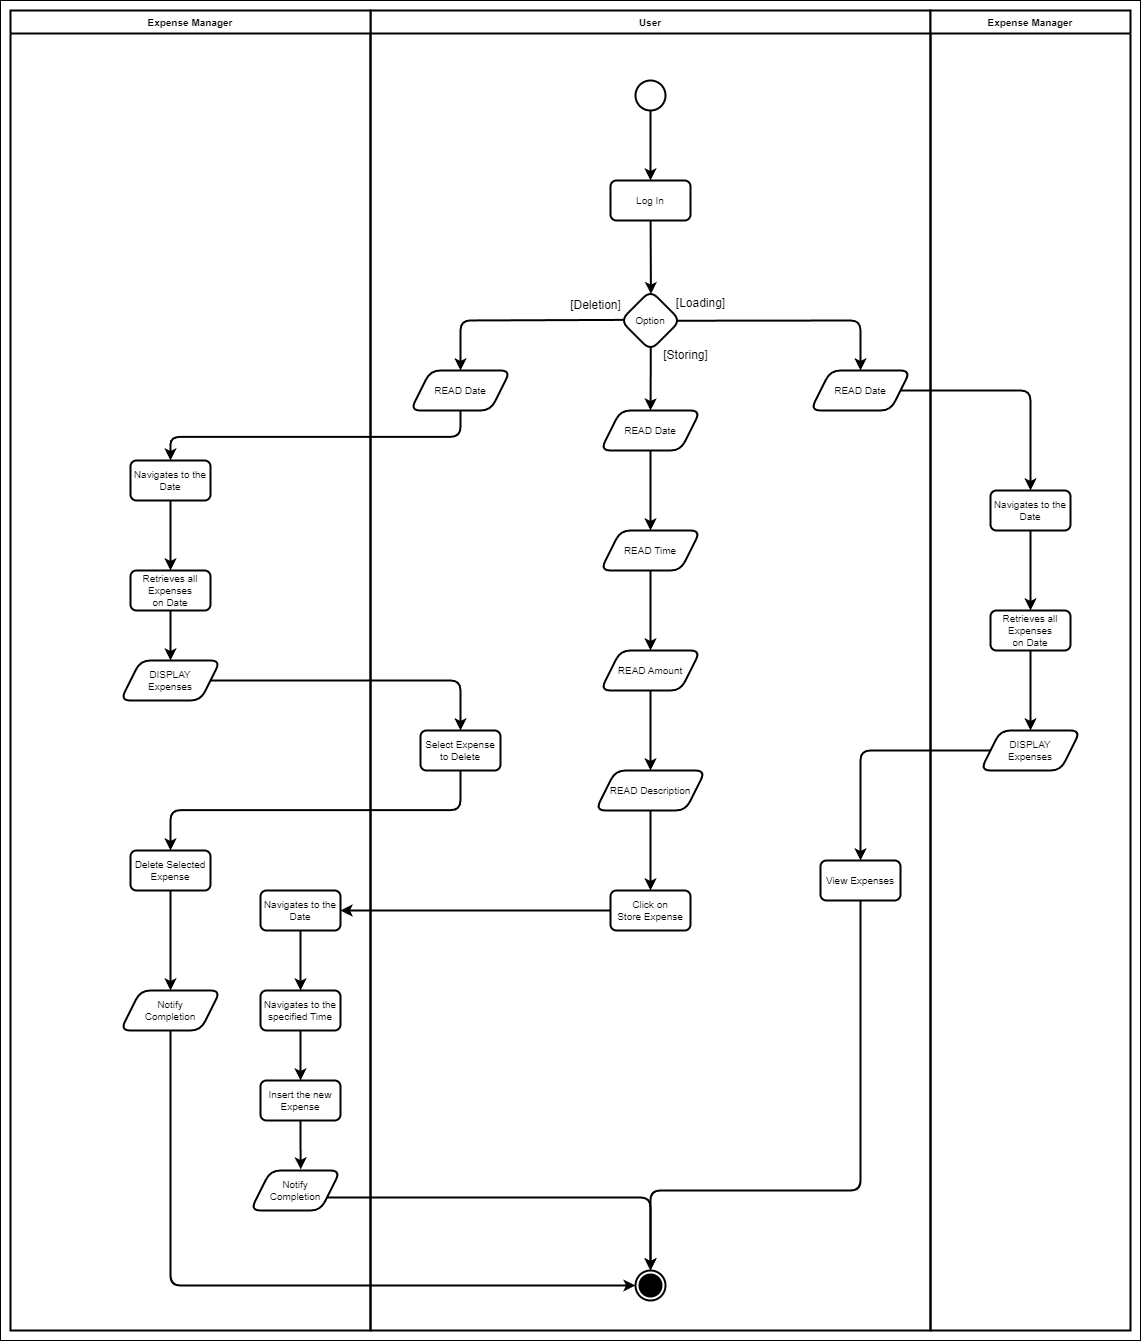

The diagram above was exported from draw.io. Its source (the exported page's mxGraphModel, read from the mxfile embedded in the PNG):
<mxGraphModel dx="2477" dy="1397" grid="1" gridSize="10" guides="1" tooltips="1" connect="1" arrows="1" fold="1" page="0" pageScale="1" pageWidth="1169" pageHeight="827" math="0" shadow="0">
  <root>
    <mxCell id="0" />
    <mxCell id="1" parent="0" />
    <mxCell id="9M0UbKUPGbHeE66daY0z-68" value="" style="whiteSpace=wrap;html=1;" vertex="1" parent="1">
      <mxGeometry x="-410" y="110" width="1140" height="1340" as="geometry" />
    </mxCell>
    <mxCell id="2" value="User" style="swimlane;whiteSpace=wrap;html=1;fontSize=10;strokeWidth=2;" vertex="1" parent="1">
      <mxGeometry x="-40" y="120" width="560" height="1320" as="geometry" />
    </mxCell>
    <mxCell id="8" value="" style="edgeStyle=none;html=1;fontSize=10;strokeWidth=2;" edge="1" parent="2" source="6" target="7">
      <mxGeometry relative="1" as="geometry" />
    </mxCell>
    <mxCell id="6" value="" style="strokeWidth=2;html=1;shape=mxgraph.flowchart.start_2;whiteSpace=wrap;fontSize=10;" vertex="1" parent="2">
      <mxGeometry x="265" y="70" width="30" height="30" as="geometry" />
    </mxCell>
    <mxCell id="10" value="" style="edgeStyle=none;html=1;fontSize=10;entryX=0.507;entryY=0.059;entryDx=0;entryDy=0;entryPerimeter=0;strokeWidth=2;" edge="1" parent="2" source="7" target="9">
      <mxGeometry relative="1" as="geometry" />
    </mxCell>
    <mxCell id="7" value="Log In" style="rounded=1;whiteSpace=wrap;html=1;strokeWidth=2;fontSize=10;" vertex="1" parent="2">
      <mxGeometry x="240" y="170" width="80" height="40" as="geometry" />
    </mxCell>
    <mxCell id="19" style="edgeStyle=elbowEdgeStyle;elbow=vertical;html=1;exitX=0.003;exitY=0.223;exitDx=0;exitDy=0;entryX=0.5;entryY=0;entryDx=0;entryDy=0;strokeWidth=2;exitPerimeter=0;" edge="1" parent="2" source="23" target="11">
      <mxGeometry relative="1" as="geometry">
        <mxPoint x="280" y="380" as="sourcePoint" />
        <Array as="points" />
      </mxGeometry>
    </mxCell>
    <mxCell id="22" style="edgeStyle=elbowEdgeStyle;elbow=vertical;html=1;exitX=0.938;exitY=0.504;exitDx=0;exitDy=0;entryX=0.5;entryY=0;entryDx=0;entryDy=0;exitPerimeter=0;strokeWidth=2;" edge="1" parent="2" source="9" target="16">
      <mxGeometry relative="1" as="geometry">
        <Array as="points">
          <mxPoint x="360" y="310" />
        </Array>
      </mxGeometry>
    </mxCell>
    <mxCell id="9M0UbKUPGbHeE66daY0z-48" style="edgeStyle=elbowEdgeStyle;elbow=vertical;html=1;exitX=0.065;exitY=0.49;exitDx=0;exitDy=0;entryX=0.5;entryY=0;entryDx=0;entryDy=0;exitPerimeter=0;strokeWidth=2;" edge="1" parent="2" source="9" target="9M0UbKUPGbHeE66daY0z-46">
      <mxGeometry relative="1" as="geometry">
        <Array as="points">
          <mxPoint x="170" y="310" />
        </Array>
      </mxGeometry>
    </mxCell>
    <mxCell id="9" value="Option" style="rhombus;whiteSpace=wrap;html=1;rounded=1;strokeWidth=2;fontSize=10;" vertex="1" parent="2">
      <mxGeometry x="250" y="280" width="60" height="60" as="geometry" />
    </mxCell>
    <mxCell id="20" style="edgeStyle=elbowEdgeStyle;elbow=vertical;html=1;exitX=0.5;exitY=1;exitDx=0;exitDy=0;entryX=0.5;entryY=0;entryDx=0;entryDy=0;strokeWidth=2;" edge="1" parent="2" source="11" target="14">
      <mxGeometry relative="1" as="geometry" />
    </mxCell>
    <mxCell id="11" value="READ Date" style="shape=parallelogram;perimeter=parallelogramPerimeter;whiteSpace=wrap;html=1;fixedSize=1;rounded=1;strokeWidth=2;fontSize=10;" vertex="1" parent="2">
      <mxGeometry x="230" y="400" width="100" height="40" as="geometry" />
    </mxCell>
    <mxCell id="21" style="edgeStyle=elbowEdgeStyle;elbow=vertical;html=1;exitX=0.5;exitY=1;exitDx=0;exitDy=0;entryX=0.5;entryY=0;entryDx=0;entryDy=0;strokeWidth=2;" edge="1" parent="2" source="14" target="15">
      <mxGeometry relative="1" as="geometry" />
    </mxCell>
    <mxCell id="14" value="&lt;span style=&quot;color: rgb(0, 0, 0);&quot;&gt;READ&lt;/span&gt;&amp;nbsp;Time" style="shape=parallelogram;perimeter=parallelogramPerimeter;whiteSpace=wrap;html=1;fixedSize=1;rounded=1;strokeWidth=2;fontSize=10;" vertex="1" parent="2">
      <mxGeometry x="230" y="520" width="100" height="40" as="geometry" />
    </mxCell>
    <mxCell id="25" style="edgeStyle=elbowEdgeStyle;elbow=vertical;html=1;exitX=0.5;exitY=1;exitDx=0;exitDy=0;entryX=0.5;entryY=0;entryDx=0;entryDy=0;strokeWidth=2;" edge="1" parent="2" source="15" target="17">
      <mxGeometry relative="1" as="geometry" />
    </mxCell>
    <mxCell id="15" value="&lt;span style=&quot;color: rgb(0, 0, 0);&quot;&gt;&lt;font&gt;READ Amount&lt;/font&gt;&lt;/span&gt;" style="shape=parallelogram;perimeter=parallelogramPerimeter;whiteSpace=wrap;html=1;fixedSize=1;rounded=1;strokeWidth=2;fontSize=10;" vertex="1" parent="2">
      <mxGeometry x="230" y="640" width="100" height="40" as="geometry" />
    </mxCell>
    <mxCell id="16" value="READ Date" style="shape=parallelogram;perimeter=parallelogramPerimeter;whiteSpace=wrap;html=1;fixedSize=1;rounded=1;strokeWidth=2;fontSize=10;" vertex="1" parent="2">
      <mxGeometry x="440" y="360" width="100" height="40" as="geometry" />
    </mxCell>
    <mxCell id="27" style="edgeStyle=elbowEdgeStyle;elbow=vertical;html=1;exitX=0.5;exitY=1;exitDx=0;exitDy=0;entryX=0.5;entryY=0;entryDx=0;entryDy=0;strokeWidth=2;" edge="1" parent="2" source="17" target="26">
      <mxGeometry relative="1" as="geometry" />
    </mxCell>
    <mxCell id="17" value="&lt;span style=&quot;color: rgb(0, 0, 0);&quot;&gt;&lt;font&gt;READ Description&lt;/font&gt;&lt;/span&gt;" style="shape=parallelogram;perimeter=parallelogramPerimeter;whiteSpace=wrap;html=1;fixedSize=1;rounded=1;strokeWidth=2;fontSize=10;" vertex="1" parent="2">
      <mxGeometry x="225" y="760" width="110" height="40" as="geometry" />
    </mxCell>
    <mxCell id="26" value="Click on&lt;div&gt;Store Expense&lt;/div&gt;" style="rounded=1;whiteSpace=wrap;html=1;strokeWidth=2;fontSize=10;" vertex="1" parent="2">
      <mxGeometry x="240" y="880" width="80" height="40" as="geometry" />
    </mxCell>
    <mxCell id="34" value="" style="ellipse;html=1;shape=endState;fillColor=#000000;strokeColor=#000000;strokeWidth=2;" vertex="1" parent="2">
      <mxGeometry x="265" y="1260" width="30" height="30" as="geometry" />
    </mxCell>
    <mxCell id="44" style="edgeStyle=elbowEdgeStyle;elbow=vertical;html=1;exitX=0.5;exitY=1;exitDx=0;exitDy=0;entryX=0.5;entryY=0;entryDx=0;entryDy=0;strokeWidth=2;" edge="1" parent="2" source="39" target="34">
      <mxGeometry relative="1" as="geometry">
        <Array as="points">
          <mxPoint x="380" y="1180" />
        </Array>
      </mxGeometry>
    </mxCell>
    <mxCell id="39" value="View Expenses" style="rounded=1;whiteSpace=wrap;html=1;strokeWidth=2;fontSize=10;" vertex="1" parent="2">
      <mxGeometry x="450" y="850" width="80" height="40" as="geometry" />
    </mxCell>
    <mxCell id="23" value="[Storing]" style="text;html=1;align=center;verticalAlign=middle;resizable=0;points=[];autosize=1;strokeColor=none;fillColor=none;strokeWidth=2;" vertex="1" parent="2">
      <mxGeometry x="280" y="330" width="70" height="30" as="geometry" />
    </mxCell>
    <mxCell id="9M0UbKUPGbHeE66daY0z-46" value="READ Date" style="shape=parallelogram;perimeter=parallelogramPerimeter;whiteSpace=wrap;html=1;fixedSize=1;rounded=1;strokeWidth=2;fontSize=10;" vertex="1" parent="2">
      <mxGeometry x="40" y="360" width="100" height="40" as="geometry" />
    </mxCell>
    <mxCell id="9M0UbKUPGbHeE66daY0z-49" value="[Deletion]" style="text;html=1;align=center;verticalAlign=middle;resizable=0;points=[];autosize=1;strokeColor=none;fillColor=none;strokeWidth=2;" vertex="1" parent="2">
      <mxGeometry x="190" y="280" width="70" height="30" as="geometry" />
    </mxCell>
    <mxCell id="9M0UbKUPGbHeE66daY0z-59" value="Select Expense&lt;div&gt;to Delete&lt;/div&gt;" style="rounded=1;whiteSpace=wrap;html=1;strokeWidth=2;fontSize=10;" vertex="1" parent="2">
      <mxGeometry x="50" y="720" width="80" height="40" as="geometry" />
    </mxCell>
    <mxCell id="3" value="Expense Manager" style="swimlane;whiteSpace=wrap;html=1;startSize=23;fontSize=10;strokeWidth=2;" vertex="1" parent="1">
      <mxGeometry x="-400" y="120" width="360" height="1320" as="geometry" />
    </mxCell>
    <mxCell id="32" style="edgeStyle=elbowEdgeStyle;elbow=vertical;html=1;exitX=0.5;exitY=1;exitDx=0;exitDy=0;entryX=0.5;entryY=0;entryDx=0;entryDy=0;strokeWidth=2;" edge="1" parent="3" source="28" target="30">
      <mxGeometry relative="1" as="geometry" />
    </mxCell>
    <mxCell id="28" value="Navigates to the&lt;div&gt;Date&lt;/div&gt;" style="rounded=1;whiteSpace=wrap;html=1;strokeWidth=2;fontSize=10;" vertex="1" parent="3">
      <mxGeometry x="250" y="880" width="80" height="40" as="geometry" />
    </mxCell>
    <mxCell id="33" style="edgeStyle=elbowEdgeStyle;elbow=vertical;html=1;exitX=0.5;exitY=1;exitDx=0;exitDy=0;entryX=0.5;entryY=0;entryDx=0;entryDy=0;strokeWidth=2;" edge="1" parent="3" source="30" target="31">
      <mxGeometry relative="1" as="geometry" />
    </mxCell>
    <mxCell id="30" value="Navigates to the&lt;div&gt;specified Ti&lt;span style=&quot;font-family: monospace; font-size: 0px; text-align: start; text-wrap: nowrap; background-color: transparent;&quot;&gt;%3CmxGraphModel%3E%3Croot%3E%3CmxCell%20id%3D%220%22%2F%3E%3CmxCell%20id%3D%221%22%20parent%3D%220%22%2F%3E%3CmxCell%20id%3D%222%22%20value%3D%22Navigates%20to%20the%26lt%3Bdiv%26gt%3BDate%26lt%3B%2Fdiv%26gt%3B%22%20style%3D%22rounded%3D1%3BwhiteSpace%3Dwrap%3Bhtml%3D1%3BstrokeWidth%3D2%3BfontSize%3D10%3B%22%20vertex%3D%221%22%20parent%3D%221%22%3E%3CmxGeometry%20x%3D%22-180%22%20y%3D%22960%22%20width%3D%2280%22%20height%3D%2240%22%20as%3D%22geometry%22%2F%3E%3C%2FmxCell%3E%3C%2Froot%3E%3C%2FmxGraphModel%3E&lt;/span&gt;&lt;span style=&quot;background-color: transparent;&quot;&gt;me&lt;/span&gt;&lt;/div&gt;" style="rounded=1;whiteSpace=wrap;html=1;strokeWidth=2;fontSize=10;" vertex="1" parent="3">
      <mxGeometry x="250" y="980" width="80" height="40" as="geometry" />
    </mxCell>
    <mxCell id="31" value="Insert the new&lt;div&gt;Expense&lt;/div&gt;" style="rounded=1;whiteSpace=wrap;html=1;strokeWidth=2;fontSize=10;" vertex="1" parent="3">
      <mxGeometry x="250" y="1070" width="80" height="40" as="geometry" />
    </mxCell>
    <mxCell id="9M0UbKUPGbHeE66daY0z-53" style="edgeStyle=elbowEdgeStyle;elbow=vertical;html=1;exitX=0.5;exitY=1;exitDx=0;exitDy=0;entryX=0.5;entryY=0;entryDx=0;entryDy=0;strokeWidth=2;" edge="1" parent="3" source="9M0UbKUPGbHeE66daY0z-50" target="9M0UbKUPGbHeE66daY0z-51">
      <mxGeometry relative="1" as="geometry" />
    </mxCell>
    <mxCell id="9M0UbKUPGbHeE66daY0z-50" value="Navigates to the&lt;div&gt;Date&lt;/div&gt;" style="rounded=1;whiteSpace=wrap;html=1;strokeWidth=2;fontSize=10;" vertex="1" parent="3">
      <mxGeometry x="120" y="450" width="80" height="40" as="geometry" />
    </mxCell>
    <mxCell id="9M0UbKUPGbHeE66daY0z-58" style="edgeStyle=elbowEdgeStyle;elbow=vertical;html=1;exitX=0.5;exitY=1;exitDx=0;exitDy=0;entryX=0.5;entryY=0;entryDx=0;entryDy=0;strokeWidth=2;" edge="1" parent="3" source="9M0UbKUPGbHeE66daY0z-51" target="9M0UbKUPGbHeE66daY0z-57">
      <mxGeometry relative="1" as="geometry" />
    </mxCell>
    <mxCell id="9M0UbKUPGbHeE66daY0z-51" value="Retrieves all Expenses&lt;div&gt;on Date&lt;/div&gt;" style="rounded=1;whiteSpace=wrap;html=1;strokeWidth=2;fontSize=10;" vertex="1" parent="3">
      <mxGeometry x="120" y="560" width="80" height="40" as="geometry" />
    </mxCell>
    <mxCell id="9M0UbKUPGbHeE66daY0z-57" value="DISPLAY&lt;div&gt;Expenses&lt;/div&gt;" style="shape=parallelogram;perimeter=parallelogramPerimeter;whiteSpace=wrap;html=1;fixedSize=1;rounded=1;strokeWidth=2;fontSize=10;" vertex="1" parent="3">
      <mxGeometry x="110" y="650" width="100" height="40" as="geometry" />
    </mxCell>
    <mxCell id="9M0UbKUPGbHeE66daY0z-65" style="edgeStyle=elbowEdgeStyle;elbow=vertical;html=1;exitX=0.5;exitY=1;exitDx=0;exitDy=0;entryX=0.5;entryY=0;entryDx=0;entryDy=0;strokeWidth=2;" edge="1" parent="3" source="9M0UbKUPGbHeE66daY0z-61" target="9M0UbKUPGbHeE66daY0z-64">
      <mxGeometry relative="1" as="geometry" />
    </mxCell>
    <mxCell id="9M0UbKUPGbHeE66daY0z-61" value="Delete Selected&lt;div&gt;Expense&lt;/div&gt;" style="rounded=1;whiteSpace=wrap;html=1;strokeWidth=2;fontSize=10;" vertex="1" parent="3">
      <mxGeometry x="120" y="840" width="80" height="40" as="geometry" />
    </mxCell>
    <mxCell id="9M0UbKUPGbHeE66daY0z-64" value="Notify&lt;div&gt;Completion&lt;/div&gt;" style="shape=parallelogram;perimeter=parallelogramPerimeter;whiteSpace=wrap;html=1;fixedSize=1;rounded=1;strokeWidth=2;fontSize=10;" vertex="1" parent="3">
      <mxGeometry x="110" y="980" width="100" height="40" as="geometry" />
    </mxCell>
    <mxCell id="9M0UbKUPGbHeE66daY0z-66" value="Notify&lt;div&gt;Completion&lt;/div&gt;" style="shape=parallelogram;perimeter=parallelogramPerimeter;whiteSpace=wrap;html=1;fixedSize=1;rounded=1;strokeWidth=2;fontSize=10;" vertex="1" parent="3">
      <mxGeometry x="240" y="1160" width="90" height="40" as="geometry" />
    </mxCell>
    <mxCell id="9M0UbKUPGbHeE66daY0z-67" style="edgeStyle=elbowEdgeStyle;elbow=vertical;html=1;exitX=0.5;exitY=1;exitDx=0;exitDy=0;entryX=0.558;entryY=-0.026;entryDx=0;entryDy=0;entryPerimeter=0;strokeWidth=2;" edge="1" parent="3" source="31" target="9M0UbKUPGbHeE66daY0z-66">
      <mxGeometry relative="1" as="geometry" />
    </mxCell>
    <mxCell id="5" value="Expense Manager" style="swimlane;whiteSpace=wrap;html=1;startSize=23;fontSize=10;strokeWidth=2;" vertex="1" parent="1">
      <mxGeometry x="520" y="120" width="200" height="1320" as="geometry" />
    </mxCell>
    <mxCell id="41" style="edgeStyle=elbowEdgeStyle;elbow=vertical;html=1;exitX=0.5;exitY=1;exitDx=0;exitDy=0;entryX=0.5;entryY=0;entryDx=0;entryDy=0;strokeWidth=2;" edge="1" parent="5" source="36" target="37">
      <mxGeometry relative="1" as="geometry" />
    </mxCell>
    <mxCell id="36" value="Navigates to the&lt;div&gt;Date&lt;/div&gt;" style="rounded=1;whiteSpace=wrap;html=1;strokeWidth=2;fontSize=10;" vertex="1" parent="5">
      <mxGeometry x="60" y="480" width="80" height="40" as="geometry" />
    </mxCell>
    <mxCell id="42" style="edgeStyle=elbowEdgeStyle;elbow=vertical;html=1;exitX=0.5;exitY=1;exitDx=0;exitDy=0;entryX=0.5;entryY=0;entryDx=0;entryDy=0;strokeWidth=2;" edge="1" parent="5" source="37" target="38">
      <mxGeometry relative="1" as="geometry" />
    </mxCell>
    <mxCell id="37" value="Retrieves all Expenses&lt;div&gt;on Date&lt;/div&gt;" style="rounded=1;whiteSpace=wrap;html=1;strokeWidth=2;fontSize=10;" vertex="1" parent="5">
      <mxGeometry x="60" y="600" width="80" height="40" as="geometry" />
    </mxCell>
    <mxCell id="38" value="DISPLAY&lt;div&gt;Expenses&lt;/div&gt;" style="shape=parallelogram;perimeter=parallelogramPerimeter;whiteSpace=wrap;html=1;fixedSize=1;rounded=1;strokeWidth=2;fontSize=10;" vertex="1" parent="5">
      <mxGeometry x="50" y="720" width="100" height="40" as="geometry" />
    </mxCell>
    <mxCell id="24" value="[Loading]" style="text;html=1;align=center;verticalAlign=middle;resizable=0;points=[];autosize=1;strokeColor=none;fillColor=none;strokeWidth=2;" vertex="1" parent="1">
      <mxGeometry x="255" y="398" width="70" height="30" as="geometry" />
    </mxCell>
    <mxCell id="29" style="edgeStyle=elbowEdgeStyle;elbow=vertical;html=1;exitX=0;exitY=0.5;exitDx=0;exitDy=0;entryX=1;entryY=0.5;entryDx=0;entryDy=0;strokeWidth=2;" edge="1" parent="1" source="26" target="28">
      <mxGeometry relative="1" as="geometry">
        <Array as="points">
          <mxPoint x="30" y="1020" />
        </Array>
      </mxGeometry>
    </mxCell>
    <mxCell id="35" style="edgeStyle=elbowEdgeStyle;elbow=vertical;html=1;entryX=0.5;entryY=0;entryDx=0;entryDy=0;strokeWidth=2;exitX=1;exitY=0.75;exitDx=0;exitDy=0;" edge="1" parent="1" source="9M0UbKUPGbHeE66daY0z-66" target="34">
      <mxGeometry relative="1" as="geometry">
        <mxPoint x="-80" y="1300" as="sourcePoint" />
        <Array as="points">
          <mxPoint x="80" y="1307" />
        </Array>
      </mxGeometry>
    </mxCell>
    <mxCell id="40" style="edgeStyle=elbowEdgeStyle;elbow=vertical;html=1;exitX=1;exitY=0.5;exitDx=0;exitDy=0;entryX=0.5;entryY=0;entryDx=0;entryDy=0;strokeWidth=2;" edge="1" parent="1" source="16" target="36">
      <mxGeometry relative="1" as="geometry">
        <Array as="points">
          <mxPoint x="510" y="500" />
        </Array>
      </mxGeometry>
    </mxCell>
    <mxCell id="43" style="edgeStyle=elbowEdgeStyle;elbow=vertical;html=1;exitX=0;exitY=0.5;exitDx=0;exitDy=0;entryX=0.5;entryY=0;entryDx=0;entryDy=0;strokeWidth=2;" edge="1" parent="1" source="38" target="39">
      <mxGeometry relative="1" as="geometry">
        <Array as="points">
          <mxPoint x="480" y="860" />
        </Array>
      </mxGeometry>
    </mxCell>
    <mxCell id="9M0UbKUPGbHeE66daY0z-52" style="edgeStyle=elbowEdgeStyle;elbow=vertical;html=1;exitX=0.5;exitY=1;exitDx=0;exitDy=0;entryX=0.5;entryY=0;entryDx=0;entryDy=0;strokeWidth=2;" edge="1" parent="1" source="9M0UbKUPGbHeE66daY0z-46" target="9M0UbKUPGbHeE66daY0z-50">
      <mxGeometry relative="1" as="geometry" />
    </mxCell>
    <mxCell id="9M0UbKUPGbHeE66daY0z-60" style="edgeStyle=elbowEdgeStyle;elbow=vertical;html=1;exitX=1;exitY=0.5;exitDx=0;exitDy=0;entryX=0.5;entryY=0;entryDx=0;entryDy=0;strokeWidth=2;" edge="1" parent="1" source="9M0UbKUPGbHeE66daY0z-57" target="9M0UbKUPGbHeE66daY0z-59">
      <mxGeometry relative="1" as="geometry">
        <Array as="points">
          <mxPoint x="-80" y="790" />
        </Array>
      </mxGeometry>
    </mxCell>
    <mxCell id="9M0UbKUPGbHeE66daY0z-62" style="edgeStyle=elbowEdgeStyle;elbow=vertical;html=1;exitX=0.5;exitY=1;exitDx=0;exitDy=0;entryX=0.5;entryY=0;entryDx=0;entryDy=0;strokeWidth=2;" edge="1" parent="1" source="9M0UbKUPGbHeE66daY0z-59" target="9M0UbKUPGbHeE66daY0z-61">
      <mxGeometry relative="1" as="geometry" />
    </mxCell>
    <mxCell id="9M0UbKUPGbHeE66daY0z-63" style="edgeStyle=elbowEdgeStyle;elbow=vertical;html=1;entryX=0;entryY=0.5;entryDx=0;entryDy=0;strokeWidth=2;exitX=0.5;exitY=1;exitDx=0;exitDy=0;" edge="1" parent="1" source="9M0UbKUPGbHeE66daY0z-64" target="34">
      <mxGeometry relative="1" as="geometry">
        <mxPoint x="-240" y="1120" as="sourcePoint" />
        <Array as="points">
          <mxPoint x="-10" y="1395" />
        </Array>
      </mxGeometry>
    </mxCell>
  </root>
</mxGraphModel>